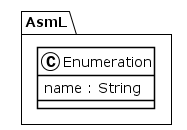

The diagram above was rendered by PlantUML. Its source (embedded in the PNG):
@startuml
!theme plain
package AsmL {
class Enumeration {
	 name : String
}
}
@enduml